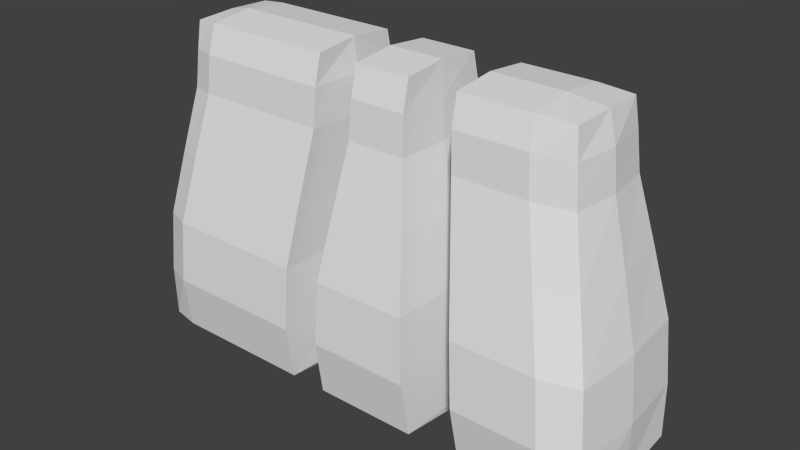 # Source: Rocks.blend  (saved by Blender 2.74.0; exported with 4.5.12 LTS)
import bpy
from mathutils import Matrix  # noqa: F401  (used for matrix-valued properties, if any)

bpy.ops.wm.read_factory_settings(use_empty=True)
scene = bpy.context.scene
scene.name = 'Scene'

# ---- collections
col_collection_1 = bpy.data.collections.new('Collection 1'); scene.collection.children.link(col_collection_1)

# ---- world
world_world = bpy.data.worlds.new('World'); scene.world = world_world
world_world.color = (0.05088, 0.05088, 0.05088)
world_world.use_sun_shadow = False
world_world.sun_shadow_jitter_overblur = 0.0
world_world.cycles.sampling_method = 'MANUAL'
world_world.cycles.sample_map_resolution = 256

# ---- meshes
me_cube_004 = bpy.data.meshes.new('Cube.004')
me_cube_004.from_pydata([(1.188, -0.9547, 0.07632), (0.9176, -0.6493, 1.864), (1.188, 0.9547, 0.07632), (0.9176, 0.6493, 1.864), (0.3459, 0.7386, 1.864), (0.6412, 1.003, 0.05724), (0.3459, -0.7386, 1.864), (0.6412, -1.003, 0.05724), (1.134, 0.9515, 0.9199), (1.134, -0.9515, 0.9199), (0.5593, -1.091, 0.9199), (0.5593, 1.091, 0.9199), (0.8637, -0.5847, 2.326), (0.8637, 0.5847, 2.326), (0.3135, 0.6136, 2.336), (0.3135, -0.6136, 2.336), (0.6451, 0.7386, 1.864), (1.175, 0.9899, 0.4579), (0.9567, 0.0, 1.864), (1.175, -0.9899, 0.4579), (1.201, 0.0, 0.05724), (0.9418, -1.003, 0.05724), (0.1155, 0.7386, 1.864), (0.9418, 1.003, 0.05724), (0.6451, -0.7386, 1.864), (0.3177, -1.003, 0.05724), (0.6463, 0.0, 0.0), (0.608, -1.131, 0.4579), (0.608, 1.131, 0.4579), (0.3177, 1.003, 0.05724), (0.1155, -0.7386, 1.864), (0.3219, 0.7074, 2.131), (1.025, 0.7997, 1.406), (1.025, -0.7997, 1.406), (0.4507, -0.914, 1.406), (0.4507, 0.914, 1.406), (0.2632, -1.091, 0.9199), (0.2632, 1.091, 0.9199), (0.8652, -1.091, 0.9199), (1.172, 0.0, 0.9199), (0.8652, 1.091, 0.9199), (0.6077, 0.6136, 2.336), (0.8758, 0.0, 2.336), (0.09244, 0.6136, 2.336), (0.6077, -0.6136, 2.336), (0.3123, 0.0, 2.366), (0.09244, -0.6136, 2.336), (0.3219, -0.7074, 2.131), (0.8892, 0.619, 2.131), (0.8892, -0.619, 2.131), (0.6187, -0.7074, 2.131), (0.9279, 0.0, 2.131), (0.6187, 0.7074, 2.131), (0.09152, 0.0, 2.366), (0.6061, 0.0, 2.366), (0.7537, 0.914, 1.406), (1.064, 0.0, 1.406), (0.7537, -0.914, 1.406), (0.1883, 0.914, 1.406), (0.1883, -0.914, 1.406), (0.09885, 0.7074, 2.131), (0.2956, -1.131, 0.4579), (0.09885, -0.7074, 2.131), (0.2956, 1.131, 0.4579), (0.9111, -1.131, 0.4579), (0.3208, 0.0, 0.0), (0.9461, 0.0, 0.0), (1.213, 0.0, 0.4579), (0.9111, 1.131, 0.4579), (0.08171, 6.685e-08, 2.132), (0.08498, 1.316e-07, 1.865), (0.1602, 2.63e-07, 1.406), (0.2372, 4.023e-07, 0.9192), (0.2682, 5.178e-07, 0.4602), (0.2977, 6.179e-07, 0.09911)], [], [(68, 17, 2, 23), (67, 19, 0, 20), (66, 23, 2, 20), (65, 29, 5, 26), (64, 27, 7, 21), (63, 28, 5, 29), (62, 47, 15, 46), (58, 35, 11, 37), (57, 34, 10, 38), (56, 33, 9, 39), (55, 32, 8, 40), (54, 41, 14, 45), (52, 31, 14, 41), (51, 48, 13, 42), (50, 49, 12, 44), (47, 50, 44, 15), (6, 24, 50, 47), (24, 1, 49, 50), (49, 51, 42, 12), (1, 18, 51, 49), (18, 3, 48, 51), (48, 52, 41, 13), (3, 16, 52, 48), (16, 4, 31, 52), (15, 45, 53, 46), (45, 14, 43, 53), (44, 54, 45, 15), (12, 42, 54, 44), (42, 13, 41, 54), (35, 55, 40, 11), (4, 16, 55, 35), (16, 3, 32, 55), (32, 56, 39, 8), (3, 18, 56, 32), (18, 1, 33, 56), (33, 57, 38, 9), (1, 24, 57, 33), (24, 6, 34, 57), (22, 4, 35, 58), (34, 59, 36, 10), (6, 30, 59, 34), (31, 60, 43, 14), (4, 22, 60, 31), (27, 61, 25, 7), (10, 36, 61, 27), (30, 6, 47, 62), (37, 11, 28, 63), (19, 64, 21, 0), (9, 38, 64, 19), (38, 10, 27, 64), (25, 65, 26, 7), (21, 66, 20, 0), (7, 26, 66, 21), (26, 5, 23, 66), (17, 67, 20, 2), (8, 39, 67, 17), (39, 9, 19, 67), (28, 68, 23, 5), (11, 40, 68, 28), (40, 8, 17, 68), (73, 74, 25, 61), (29, 74, 73, 63), (65, 74, 29), (62, 46, 53, 69), (53, 43, 60, 69), (69, 60, 22, 70), (62, 69, 70, 30), (71, 59, 30, 70), (22, 58, 71, 70), (72, 36, 59, 71), (58, 37, 72, 71), (36, 72, 73, 61), (37, 63, 73, 72), (25, 74, 65)])
me_cube_004.use_remesh_preserve_volume = False
me_cube_004.use_remesh_preserve_attributes = False
me_cube_004.use_mirror_vertex_groups = False
me_cube_004.update()
me_cube_003 = bpy.data.meshes.new('Cube.003')
me_cube_003.from_pydata([(-0.3495, 1.003, 0.05724), (-0.3805, -0.7386, 1.864), (-0.3805, 0.7386, 1.864), (-0.3495, -1.003, 0.05724), (-0.8292, 1.003, 0.05724), (-0.6633, -0.7386, 1.864), (-0.6633, 0.7386, 1.864), (-0.8292, -1.003, 0.05724), (-0.3584, 1.091, 0.9199), (-0.3584, -1.091, 0.9199), (-0.8023, 1.091, 0.9199), (-0.8023, -1.091, 0.9199), (-0.3869, -0.6136, 2.336), (-0.3869, 0.6136, 2.336), (-0.6508, -0.6136, 2.336), (-0.6508, 0.6136, 2.336), (-0.6515, -0.7074, 2.131), (-0.2407, 0.7386, 1.864), (-0.07634, -1.003, 0.05724), (-0.07634, 1.003, 0.05724), (-0.2407, -0.7386, 1.864), (-0.5342, 0.7386, 1.864), (-0.6059, -1.003, 0.05724), (-0.349, 0.0, 0.0), (-0.3528, 1.131, 0.4579), (-0.3528, -1.131, 0.4579), (-0.6059, 1.003, 0.05724), (-0.5342, -0.7386, 1.864), (-0.8213, 1.131, 0.4579), (-0.8304, 0.0, 0.0), (-0.8213, -1.131, 0.4579), (-0.3696, 0.914, 1.406), (-0.3696, -0.914, 1.406), (-0.7322, 0.914, 1.406), (-0.7322, -0.914, 1.406), (-0.5967, -1.091, 0.9199), (-0.1131, -1.091, 0.9199), (-0.5967, 1.091, 0.9199), (-0.1131, 1.091, 0.9199), (-0.251, 0.6136, 2.336), (-0.251, -0.6136, 2.336), (-0.5313, 0.6136, 2.336), (-0.3872, 0.0, 2.366), (-0.5313, -0.6136, 2.336), (-0.6507, 0.0, 2.366), (-0.3848, 0.7074, 2.131), (-0.6515, 0.7074, 2.131), (-0.3848, -0.7074, 2.131), (-0.2477, -0.7074, 2.131), (-0.2477, 0.7074, 2.131), (-0.5305, -0.7074, 2.131), (-0.5314, 0.0, 2.366), (-0.2515, 0.0, 2.366), (-0.1735, 0.914, 1.406), (-0.5652, 0.914, 1.406), (-0.1735, -0.914, 1.406), (-0.5652, -0.914, 1.406), (-0.6035, -1.131, 0.4579), (-0.09053, -1.131, 0.4579), (-0.6035, 1.131, 0.4579), (-0.6062, 0.0, 0.0), (-0.07431, 0.0, 0.0), (-0.09053, 1.131, 0.4579), (-0.5305, 0.7074, 2.131), (-0.06777, -1.57e-08, 0.0612), (-0.08086, -1.222e-07, 0.4606), (-0.09886, -2.561e-07, 0.9197), (-0.1578, -4.047e-07, 1.406), (-0.2265, -5.361e-07, 1.865), (-0.2363, -6.117e-07, 2.129), (-0.8402, -1.41e-08, 0.05637), (-0.8402, -1.206e-07, 0.4558), (-0.8124, -2.438e-07, 0.9229), (-0.7535, -3.687e-07, 1.408), (-0.6848, -4.86e-07, 1.86), (-0.6635, -5.59e-07, 2.133)], [], [(63, 46, 15, 41), (60, 26, 0, 23), (59, 24, 0, 26), (58, 25, 3, 18), (57, 30, 7, 22), (56, 34, 11, 35), (55, 32, 9, 36), (54, 31, 8, 37), (52, 39, 13, 42), (51, 41, 15, 44), (50, 47, 12, 43), (49, 45, 13, 39), (47, 48, 40, 12), (1, 20, 48, 47), (17, 2, 45, 49), (16, 50, 43, 14), (5, 27, 50, 16), (27, 1, 47, 50), (43, 51, 44, 14), (12, 42, 51, 43), (42, 13, 41, 51), (40, 52, 42, 12), (31, 53, 38, 8), (2, 17, 53, 31), (33, 54, 37, 10), (6, 21, 54, 33), (21, 2, 31, 54), (20, 1, 32, 55), (32, 56, 35, 9), (1, 27, 56, 32), (27, 5, 34, 56), (25, 57, 22, 3), (9, 35, 57, 25), (35, 11, 30, 57), (36, 9, 25, 58), (28, 59, 26, 4), (10, 37, 59, 28), (37, 8, 24, 59), (22, 60, 23, 3), (7, 29, 60, 22), (29, 4, 26, 60), (3, 23, 61, 18), (23, 0, 19, 61), (24, 62, 19, 0), (8, 38, 62, 24), (45, 63, 41, 13), (2, 21, 63, 45), (21, 6, 46, 63), (52, 40, 48, 69), (39, 52, 69, 49), (69, 68, 17, 49), (48, 20, 68, 69), (67, 68, 20, 55), (17, 68, 67, 53), (66, 67, 55, 36), (53, 67, 66, 38), (65, 66, 36, 58), (38, 66, 65, 62), (64, 19, 62, 65), (58, 18, 64, 65), (18, 61, 64), (19, 64, 61), (70, 29, 7), (29, 70, 4), (70, 71, 28, 4), (7, 30, 71, 70), (71, 30, 11, 72), (28, 71, 72, 10), (72, 11, 34, 73), (10, 72, 73, 33), (73, 34, 5, 74), (33, 73, 74, 6), (75, 74, 5, 16), (6, 74, 75, 46), (46, 75, 44, 15), (16, 14, 44, 75)])
me_cube_003.use_remesh_preserve_volume = False
me_cube_003.use_remesh_preserve_attributes = False
me_cube_003.use_mirror_vertex_groups = False
me_cube_003.update()
me_cube_001 = bpy.data.meshes.new('Cube.001')
me_cube_001.from_pydata([(-2.349, -0.9547, 0.07632), (-2.096, -0.6493, 1.864), (-2.349, 0.9547, 0.07632), (-2.096, 0.6493, 1.864), (-1.339, 1.003, 0.05724), (-1.22, -0.7386, 1.864), (-1.22, 0.7386, 1.864), (-1.339, -1.003, 0.05724), (-1.929, 1.003, 0.05724), (-1.731, -0.7386, 1.864), (-1.731, 0.7386, 1.864), (-1.929, -1.003, 0.05724), (-2.298, -0.9515, 0.9199), (-2.298, 0.9515, 0.9199), (-1.312, 1.091, 0.9199), (-1.312, -1.091, 0.9199), (-1.883, 1.091, 0.9199), (-1.883, -1.091, 0.9199), (-2.049, -0.5847, 2.326), (-2.049, 0.5847, 2.326), (-1.204, -0.6136, 2.336), (-1.204, 0.6136, 2.336), (-1.701, -0.6136, 2.336), (-1.701, 0.6136, 2.336), (-2.196, -0.7997, 1.406), (-2.12, 0.0, 1.864), (-2.336, 0.9899, 0.4579), (-2.359, 0.0, 0.05724), (-2.164, 1.003, 0.05724), (-1.93, -0.7386, 1.864), (-1.209, -0.7074, 2.131), (-0.9553, 0.7386, 1.864), (-1.102, -1.003, 0.05724), (-1.102, 1.003, 0.05724), (-0.9553, -0.7386, 1.864), (-1.48, 0.7386, 1.864), (-1.634, -1.003, 0.05724), (-1.34, 0.0, 0.0), (-1.328, 1.131, 0.4579), (-2.069, -0.619, 2.131), (-1.328, -1.131, 0.4579), (-1.634, 1.003, 0.05724), (-1.48, -0.7386, 1.864), (-1.93, 0.7386, 1.864), (-2.164, -1.003, 0.05724), (-1.911, 1.131, 0.4579), (-1.932, 0.0, 0.0), (-2.069, 0.619, 2.131), (-1.911, -1.131, 0.4579), (-2.336, -0.9899, 0.4579), (-2.196, 0.7997, 1.406), (-1.266, 0.914, 1.406), (-1.266, -0.914, 1.406), (-1.806, 0.914, 1.406), (-1.806, -0.914, 1.406), (-1.598, -1.091, 0.9199), (-2.109, 1.091, 0.9199), (-1.075, -1.091, 0.9199), (-1.598, 1.091, 0.9199), (-1.075, 1.091, 0.9199), (-2.109, -1.091, 0.9199), (-2.325, 0.0, 0.9199), (-2.056, 0.0, 2.336), (-1.894, -0.6136, 2.336), (-0.941, 0.6136, 2.336), (-0.941, -0.6136, 2.336), (-1.457, 0.6136, 2.336), (-1.203, 0.0, 2.366), (-1.457, -0.6136, 2.336), (-1.894, 0.6136, 2.336), (-1.7, 0.0, 2.366), (-1.711, -0.7074, 2.131), (-1.711, 0.7074, 2.131), (-1.209, 0.7074, 2.131), (-0.9439, 0.7074, 2.131), (-1.465, -0.7074, 2.131), (-1.465, 0.7074, 2.131), (-1.456, 0.0, 2.366), (-0.9406, 0.0, 2.366), (-1.893, 0.0, 2.366), (-2.221, 0.0, 1.406), (-2.018, -0.914, 1.406), (-1.015, 0.914, 1.406), (-1.539, 0.914, 1.406), (-1.015, -0.914, 1.406), (-2.018, 0.914, 1.406), (-1.539, -0.914, 1.406), (-1.62, -1.131, 0.4579), (-2.092, 0.0, 2.131), (-2.167, 0.0, 0.0), (-2.142, 1.131, 0.4579), (-1.093, -1.131, 0.4579), (-1.62, 1.131, 0.4579), (-1.636, 0.0, 0.0), (-0.9439, -0.7074, 2.131), (-1.104, 0.0, 0.0), (-1.093, 1.131, 0.4579), (-1.906, -0.7074, 2.131), (-1.906, 0.7074, 2.131), (-2.142, -1.131, 0.4579), (-2.363, 0.0, 0.4579), (-0.9182, 2.384e-07, 2.132), (-0.9352, 2.384e-07, 1.862), (-0.9917, 2.384e-07, 1.403), (-1.048, 2.384e-07, 0.9188), (-1.071, 2.384e-07, 0.4595), (-1.074, 2.384e-07, 0.05876)], [], [(100, 26, 2, 27), (99, 49, 0, 44), (98, 47, 19, 69), (97, 71, 22, 63), (93, 41, 4, 37), (92, 38, 4, 41), (91, 40, 7, 32), (90, 45, 8, 28), (89, 28, 8, 46), (88, 39, 18, 62), (87, 48, 11, 36), (86, 54, 17, 55), (85, 53, 16, 56), (84, 52, 15, 57), (83, 51, 14, 58), (81, 24, 12, 60), (80, 50, 13, 61), (79, 69, 19, 62), (78, 64, 21, 67), (77, 66, 23, 70), (76, 72, 23, 66), (75, 30, 20, 68), (74, 73, 21, 64), (31, 6, 73, 74), (71, 75, 68, 22), (9, 42, 75, 71), (42, 5, 30, 75), (73, 76, 66, 21), (6, 35, 76, 73), (35, 10, 72, 76), (68, 77, 70, 22), (20, 67, 77, 68), (67, 21, 66, 77), (65, 78, 67, 20), (63, 79, 62, 18), (22, 70, 79, 63), (70, 23, 69, 79), (24, 80, 61, 12), (1, 25, 80, 24), (25, 3, 50, 80), (54, 81, 60, 17), (9, 29, 81, 54), (29, 1, 24, 81), (51, 82, 59, 14), (6, 31, 82, 51), (53, 83, 58, 16), (10, 35, 83, 53), (35, 6, 51, 83), (34, 5, 52, 84), (50, 85, 56, 13), (3, 43, 85, 50), (43, 10, 53, 85), (52, 86, 55, 15), (5, 42, 86, 52), (42, 9, 54, 86), (40, 87, 36, 7), (15, 55, 87, 40), (55, 17, 48, 87), (47, 88, 62, 19), (3, 25, 88, 47), (25, 1, 39, 88), (44, 89, 46, 11), (0, 27, 89, 44), (27, 2, 28, 89), (26, 90, 28, 2), (13, 56, 90, 26), (56, 16, 45, 90), (57, 15, 40, 91), (45, 92, 41, 8), (16, 58, 92, 45), (58, 14, 38, 92), (36, 93, 37, 7), (11, 46, 93, 36), (46, 8, 41, 93), (30, 94, 65, 20), (5, 34, 94, 30), (7, 37, 95, 32), (37, 4, 33, 95), (38, 96, 33, 4), (14, 59, 96, 38), (39, 97, 63, 18), (1, 29, 97, 39), (29, 9, 71, 97), (72, 98, 69, 23), (10, 43, 98, 72), (43, 3, 47, 98), (48, 99, 44, 11), (17, 60, 99, 48), (60, 12, 49, 99), (49, 100, 27, 0), (12, 61, 100, 49), (61, 13, 26, 100), (95, 106, 32), (95, 33, 106), (106, 33, 96, 105), (32, 106, 105, 91), (105, 104, 57, 91), (96, 59, 104, 105), (104, 59, 82, 103), (57, 104, 103, 84), (103, 102, 34, 84), (82, 31, 102, 103), (101, 102, 31, 74), (34, 102, 101, 94), (78, 65, 94, 101), (74, 64, 78, 101)])
me_cube_001.use_remesh_preserve_volume = False
me_cube_001.use_remesh_preserve_attributes = False
me_cube_001.use_mirror_vertex_groups = False
me_cube_001.update()

# ---- objects
ob_cube_002 = bpy.data.objects.new('Cube.002', me_cube_004)
ob_cube_001 = bpy.data.objects.new('Cube.001', me_cube_003)
ob_cube = bpy.data.objects.new('Cube', me_cube_001)

# ---- transforms, parenting, visibility, modifiers, constraints
ob_cube_002.location = (0.0, 0.0, 0.0)
ob_cube_002.scale = (19.69, 10.08, 20.0)
ob_cube_002.lineart.crease_threshold = 0.0
ob_cube_001.location = (0.0, 0.0, 0.0)
ob_cube_001.scale = (19.69, 10.08, 20.0)
ob_cube_001.lineart.crease_threshold = 0.0
ob_cube.location = (0.0, 0.0, 0.0)
ob_cube.scale = (19.69, 10.08, 20.0)
ob_cube.lineart.crease_threshold = 0.0

# ---- collection membership
col_collection_1.objects.link(ob_cube_002)
col_collection_1.objects.link(ob_cube_001)
col_collection_1.objects.link(ob_cube)

# ---- scene / render settings (as saved in the file)
scene.frame_start = 1; scene.frame_end = 250; scene.frame_set(1)
scene.render.engine = 'BLENDER_EEVEE_NEXT'
scene.render.resolution_percentage = 50
scene.render.dither_intensity = 0.0
scene.cycles.use_denoising = False
scene.cycles.samples = 10
scene.cycles.sampling_pattern = 'TABULATED_SOBOL'
scene.cycles.light_sampling_threshold = 0.0
scene.cycles.use_adaptive_sampling = False
scene.cycles.use_light_tree = False
scene.cycles.blur_glossy = 0.0
scene.cycles.pixel_filter_type = 'GAUSSIAN'
scene.cycles.sample_clamp_indirect = 0.0
scene.view_settings.view_transform = 'Standard'
bpy.context.view_layer.update()

# ---- added for rendering (the .blend has no active camera and no usable light): camera, sun
cam_auto = bpy.data.cameras.new('AutoCamera')
cam_auto.lens = 50.0
cam_auto.sensor_width = 36.0
cam_auto.clip_end = 1426.19
ob_auto_camera = bpy.data.objects.new('AutoCamera', cam_auto)
scene.collection.objects.link(ob_auto_camera)
ob_auto_camera.location = (69.9381, -97.5178, 88.6682)
ob_auto_camera.rotation_euler = (1.09748, -7.21219e-08, 0.694738)
scene.camera = ob_auto_camera
light_auto_sun = bpy.data.lights.new('AutoSun', 'SUN')
light_auto_sun.energy = 3.0
light_auto_sun.angle = 0.0523599
ob_auto_sun = bpy.data.objects.new('AutoSun', light_auto_sun)
scene.collection.objects.link(ob_auto_sun)
ob_auto_sun.rotation_euler = (0.872665, 0.174533, 0.523599)
bpy.context.view_layer.update()
